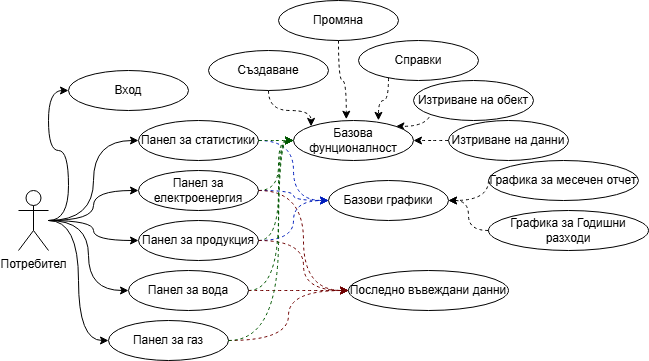

The diagram above was exported from draw.io. Its source (the exported page's mxGraphModel, read from the mxfile embedded in the PNG):
<mxGraphModel dx="655" dy="381" grid="1" gridSize="10" guides="1" tooltips="1" connect="1" arrows="1" fold="1" page="1" pageScale="1" pageWidth="850" pageHeight="1100" math="0" shadow="0">
  <root>
    <mxCell id="0" />
    <mxCell id="1" parent="0" />
    <mxCell id="CkjWmIWp2lJgYky-ul7p-18" style="edgeStyle=orthogonalEdgeStyle;rounded=0;orthogonalLoop=1;jettySize=auto;html=1;entryX=0;entryY=0.5;entryDx=0;entryDy=0;curved=1;" edge="1" parent="1" source="CkjWmIWp2lJgYky-ul7p-1" target="CkjWmIWp2lJgYky-ul7p-3">
      <mxGeometry relative="1" as="geometry" />
    </mxCell>
    <mxCell id="CkjWmIWp2lJgYky-ul7p-20" style="edgeStyle=orthogonalEdgeStyle;rounded=0;orthogonalLoop=1;jettySize=auto;html=1;entryX=0;entryY=0.5;entryDx=0;entryDy=0;curved=1;" edge="1" parent="1" source="CkjWmIWp2lJgYky-ul7p-1" target="CkjWmIWp2lJgYky-ul7p-4">
      <mxGeometry relative="1" as="geometry" />
    </mxCell>
    <mxCell id="CkjWmIWp2lJgYky-ul7p-21" style="edgeStyle=orthogonalEdgeStyle;rounded=0;orthogonalLoop=1;jettySize=auto;html=1;entryX=0;entryY=0.5;entryDx=0;entryDy=0;curved=1;" edge="1" parent="1" source="CkjWmIWp2lJgYky-ul7p-1" target="CkjWmIWp2lJgYky-ul7p-5">
      <mxGeometry relative="1" as="geometry" />
    </mxCell>
    <mxCell id="CkjWmIWp2lJgYky-ul7p-22" style="edgeStyle=orthogonalEdgeStyle;rounded=0;orthogonalLoop=1;jettySize=auto;html=1;entryX=0;entryY=0.5;entryDx=0;entryDy=0;curved=1;" edge="1" parent="1" source="CkjWmIWp2lJgYky-ul7p-1" target="CkjWmIWp2lJgYky-ul7p-6">
      <mxGeometry relative="1" as="geometry" />
    </mxCell>
    <mxCell id="CkjWmIWp2lJgYky-ul7p-23" style="edgeStyle=orthogonalEdgeStyle;rounded=0;orthogonalLoop=1;jettySize=auto;html=1;entryX=0;entryY=0.5;entryDx=0;entryDy=0;curved=1;" edge="1" parent="1" source="CkjWmIWp2lJgYky-ul7p-1" target="CkjWmIWp2lJgYky-ul7p-7">
      <mxGeometry relative="1" as="geometry" />
    </mxCell>
    <mxCell id="CkjWmIWp2lJgYky-ul7p-24" style="edgeStyle=orthogonalEdgeStyle;rounded=0;orthogonalLoop=1;jettySize=auto;html=1;entryX=0;entryY=0.5;entryDx=0;entryDy=0;curved=1;" edge="1" parent="1" source="CkjWmIWp2lJgYky-ul7p-1" target="CkjWmIWp2lJgYky-ul7p-8">
      <mxGeometry relative="1" as="geometry" />
    </mxCell>
    <mxCell id="CkjWmIWp2lJgYky-ul7p-1" value="&lt;div&gt;Потребител&lt;/div&gt;" style="shape=umlActor;verticalLabelPosition=bottom;verticalAlign=top;html=1;outlineConnect=0;" vertex="1" parent="1">
      <mxGeometry x="150" y="200" width="30" height="60" as="geometry" />
    </mxCell>
    <mxCell id="CkjWmIWp2lJgYky-ul7p-3" value="Вход" style="ellipse;whiteSpace=wrap;html=1;" vertex="1" parent="1">
      <mxGeometry x="200" y="80" width="120" height="40" as="geometry" />
    </mxCell>
    <mxCell id="CkjWmIWp2lJgYky-ul7p-59" style="edgeStyle=orthogonalEdgeStyle;rounded=0;orthogonalLoop=1;jettySize=auto;html=1;entryX=0;entryY=0.5;entryDx=0;entryDy=0;curved=1;dashed=1;fillColor=#0050ef;strokeColor=#001DBC;" edge="1" parent="1" source="CkjWmIWp2lJgYky-ul7p-4" target="CkjWmIWp2lJgYky-ul7p-55">
      <mxGeometry relative="1" as="geometry" />
    </mxCell>
    <mxCell id="CkjWmIWp2lJgYky-ul7p-4" value="Панел за статистики" style="ellipse;whiteSpace=wrap;html=1;" vertex="1" parent="1">
      <mxGeometry x="270" y="130" width="120" height="40" as="geometry" />
    </mxCell>
    <mxCell id="CkjWmIWp2lJgYky-ul7p-44" style="edgeStyle=orthogonalEdgeStyle;rounded=0;orthogonalLoop=1;jettySize=auto;html=1;curved=1;startArrow=none;startFill=0;entryX=0;entryY=0.5;entryDx=0;entryDy=0;dashed=1;fillColor=#008a00;strokeColor=#005700;" edge="1" parent="1" source="CkjWmIWp2lJgYky-ul7p-5" target="CkjWmIWp2lJgYky-ul7p-36">
      <mxGeometry relative="1" as="geometry">
        <Array as="points">
          <mxPoint x="410" y="200" />
          <mxPoint x="410" y="150" />
        </Array>
      </mxGeometry>
    </mxCell>
    <mxCell id="CkjWmIWp2lJgYky-ul7p-60" style="edgeStyle=orthogonalEdgeStyle;rounded=0;orthogonalLoop=1;jettySize=auto;html=1;entryX=0;entryY=0.5;entryDx=0;entryDy=0;curved=1;dashed=1;fillColor=#0050ef;strokeColor=#001DBC;" edge="1" parent="1" source="CkjWmIWp2lJgYky-ul7p-5" target="CkjWmIWp2lJgYky-ul7p-55">
      <mxGeometry relative="1" as="geometry" />
    </mxCell>
    <mxCell id="CkjWmIWp2lJgYky-ul7p-66" style="edgeStyle=orthogonalEdgeStyle;rounded=0;orthogonalLoop=1;jettySize=auto;html=1;entryX=0;entryY=0.5;entryDx=0;entryDy=0;exitX=1;exitY=0.5;exitDx=0;exitDy=0;curved=1;dashed=1;fillColor=#a20025;strokeColor=#6F0000;" edge="1" parent="1" source="CkjWmIWp2lJgYky-ul7p-5" target="CkjWmIWp2lJgYky-ul7p-51">
      <mxGeometry relative="1" as="geometry" />
    </mxCell>
    <mxCell id="CkjWmIWp2lJgYky-ul7p-5" value="Панел за електроенергия" style="ellipse;whiteSpace=wrap;html=1;" vertex="1" parent="1">
      <mxGeometry x="270" y="180" width="120" height="40" as="geometry" />
    </mxCell>
    <mxCell id="CkjWmIWp2lJgYky-ul7p-45" style="edgeStyle=orthogonalEdgeStyle;rounded=0;orthogonalLoop=1;jettySize=auto;html=1;entryX=0;entryY=0.5;entryDx=0;entryDy=0;curved=1;startArrow=none;startFill=0;dashed=1;fillColor=#008a00;strokeColor=#005700;" edge="1" parent="1" source="CkjWmIWp2lJgYky-ul7p-6" target="CkjWmIWp2lJgYky-ul7p-36">
      <mxGeometry relative="1" as="geometry">
        <Array as="points">
          <mxPoint x="410" y="250" />
          <mxPoint x="410" y="150" />
        </Array>
      </mxGeometry>
    </mxCell>
    <mxCell id="CkjWmIWp2lJgYky-ul7p-61" style="edgeStyle=orthogonalEdgeStyle;rounded=0;orthogonalLoop=1;jettySize=auto;html=1;entryX=0;entryY=0.5;entryDx=0;entryDy=0;curved=1;dashed=1;fillColor=#0050ef;strokeColor=#001DBC;" edge="1" parent="1" source="CkjWmIWp2lJgYky-ul7p-6" target="CkjWmIWp2lJgYky-ul7p-55">
      <mxGeometry relative="1" as="geometry" />
    </mxCell>
    <mxCell id="CkjWmIWp2lJgYky-ul7p-67" style="edgeStyle=orthogonalEdgeStyle;rounded=0;orthogonalLoop=1;jettySize=auto;html=1;entryX=0;entryY=0.5;entryDx=0;entryDy=0;exitX=1;exitY=0.5;exitDx=0;exitDy=0;curved=1;dashed=1;fillColor=#a20025;strokeColor=#6F0000;" edge="1" parent="1" source="CkjWmIWp2lJgYky-ul7p-6" target="CkjWmIWp2lJgYky-ul7p-51">
      <mxGeometry relative="1" as="geometry" />
    </mxCell>
    <mxCell id="CkjWmIWp2lJgYky-ul7p-6" value="Панел за продукция" style="ellipse;whiteSpace=wrap;html=1;" vertex="1" parent="1">
      <mxGeometry x="270" y="230" width="120" height="40" as="geometry" />
    </mxCell>
    <mxCell id="CkjWmIWp2lJgYky-ul7p-46" style="edgeStyle=orthogonalEdgeStyle;rounded=0;orthogonalLoop=1;jettySize=auto;html=1;entryX=0;entryY=0.5;entryDx=0;entryDy=0;curved=1;startArrow=none;startFill=0;dashed=1;fillColor=#008a00;strokeColor=#005700;" edge="1" parent="1" source="CkjWmIWp2lJgYky-ul7p-7" target="CkjWmIWp2lJgYky-ul7p-36">
      <mxGeometry relative="1" as="geometry">
        <Array as="points">
          <mxPoint x="410" y="300" />
          <mxPoint x="410" y="150" />
        </Array>
      </mxGeometry>
    </mxCell>
    <mxCell id="CkjWmIWp2lJgYky-ul7p-68" style="edgeStyle=orthogonalEdgeStyle;rounded=0;orthogonalLoop=1;jettySize=auto;html=1;entryX=0;entryY=0.5;entryDx=0;entryDy=0;exitX=1;exitY=0.5;exitDx=0;exitDy=0;curved=1;dashed=1;fillColor=#a20025;strokeColor=#6F0000;" edge="1" parent="1" source="CkjWmIWp2lJgYky-ul7p-7" target="CkjWmIWp2lJgYky-ul7p-51">
      <mxGeometry relative="1" as="geometry" />
    </mxCell>
    <mxCell id="CkjWmIWp2lJgYky-ul7p-7" value="Панел за вода" style="ellipse;whiteSpace=wrap;html=1;" vertex="1" parent="1">
      <mxGeometry x="260" y="280" width="120" height="40" as="geometry" />
    </mxCell>
    <mxCell id="CkjWmIWp2lJgYky-ul7p-69" style="edgeStyle=orthogonalEdgeStyle;rounded=0;orthogonalLoop=1;jettySize=auto;html=1;exitX=1;exitY=0.5;exitDx=0;exitDy=0;entryX=0;entryY=0.5;entryDx=0;entryDy=0;curved=1;dashed=1;fillColor=#a20025;strokeColor=#6F0000;" edge="1" parent="1" source="CkjWmIWp2lJgYky-ul7p-8" target="CkjWmIWp2lJgYky-ul7p-51">
      <mxGeometry relative="1" as="geometry">
        <mxPoint x="470" y="300" as="targetPoint" />
      </mxGeometry>
    </mxCell>
    <mxCell id="CkjWmIWp2lJgYky-ul7p-8" value="Панел за газ" style="ellipse;whiteSpace=wrap;html=1;" vertex="1" parent="1">
      <mxGeometry x="240" y="330" width="120" height="40" as="geometry" />
    </mxCell>
    <mxCell id="CkjWmIWp2lJgYky-ul7p-37" style="edgeStyle=orthogonalEdgeStyle;rounded=0;orthogonalLoop=1;jettySize=auto;html=1;curved=1;dashed=1;entryX=0;entryY=0;entryDx=0;entryDy=0;" edge="1" parent="1" source="CkjWmIWp2lJgYky-ul7p-13" target="CkjWmIWp2lJgYky-ul7p-36">
      <mxGeometry relative="1" as="geometry" />
    </mxCell>
    <mxCell id="CkjWmIWp2lJgYky-ul7p-13" value="Създаване" style="ellipse;whiteSpace=wrap;html=1;" vertex="1" parent="1">
      <mxGeometry x="340" y="60" width="120" height="40" as="geometry" />
    </mxCell>
    <mxCell id="CkjWmIWp2lJgYky-ul7p-38" style="edgeStyle=orthogonalEdgeStyle;rounded=0;orthogonalLoop=1;jettySize=auto;html=1;entryX=0.44;entryY=-0.032;entryDx=0;entryDy=0;curved=1;dashed=1;entryPerimeter=0;" edge="1" parent="1" source="CkjWmIWp2lJgYky-ul7p-14" target="CkjWmIWp2lJgYky-ul7p-36">
      <mxGeometry relative="1" as="geometry" />
    </mxCell>
    <mxCell id="CkjWmIWp2lJgYky-ul7p-14" value="Промяна" style="ellipse;whiteSpace=wrap;html=1;" vertex="1" parent="1">
      <mxGeometry x="410" y="10" width="120" height="40" as="geometry" />
    </mxCell>
    <mxCell id="CkjWmIWp2lJgYky-ul7p-39" style="edgeStyle=orthogonalEdgeStyle;rounded=0;orthogonalLoop=1;jettySize=auto;html=1;entryX=0.708;entryY=-0.004;entryDx=0;entryDy=0;curved=1;dashed=1;entryPerimeter=0;" edge="1" parent="1" source="CkjWmIWp2lJgYky-ul7p-15" target="CkjWmIWp2lJgYky-ul7p-36">
      <mxGeometry relative="1" as="geometry">
        <Array as="points">
          <mxPoint x="520" y="110" />
          <mxPoint x="510" y="110" />
        </Array>
      </mxGeometry>
    </mxCell>
    <mxCell id="CkjWmIWp2lJgYky-ul7p-15" value="Справки" style="ellipse;whiteSpace=wrap;html=1;" vertex="1" parent="1">
      <mxGeometry x="490" y="50" width="120" height="40" as="geometry" />
    </mxCell>
    <mxCell id="CkjWmIWp2lJgYky-ul7p-40" style="edgeStyle=orthogonalEdgeStyle;rounded=0;orthogonalLoop=1;jettySize=auto;html=1;entryX=1;entryY=0;entryDx=0;entryDy=0;curved=1;dashed=1;" edge="1" parent="1" target="CkjWmIWp2lJgYky-ul7p-36">
      <mxGeometry relative="1" as="geometry">
        <mxPoint x="570" y="100" as="sourcePoint" />
        <Array as="points">
          <mxPoint x="563" y="136" />
        </Array>
      </mxGeometry>
    </mxCell>
    <mxCell id="CkjWmIWp2lJgYky-ul7p-16" value="Изтриване на обект" style="ellipse;whiteSpace=wrap;html=1;" vertex="1" parent="1">
      <mxGeometry x="545" y="90" width="120" height="40" as="geometry" />
    </mxCell>
    <mxCell id="CkjWmIWp2lJgYky-ul7p-41" style="edgeStyle=orthogonalEdgeStyle;rounded=0;orthogonalLoop=1;jettySize=auto;html=1;entryX=1;entryY=0.5;entryDx=0;entryDy=0;curved=1;dashed=1;" edge="1" parent="1" source="CkjWmIWp2lJgYky-ul7p-17" target="CkjWmIWp2lJgYky-ul7p-36">
      <mxGeometry relative="1" as="geometry" />
    </mxCell>
    <mxCell id="CkjWmIWp2lJgYky-ul7p-17" value="Изтриване на данни" style="ellipse;whiteSpace=wrap;html=1;" vertex="1" parent="1">
      <mxGeometry x="580" y="130" width="120" height="40" as="geometry" />
    </mxCell>
    <mxCell id="CkjWmIWp2lJgYky-ul7p-36" value="Базова фунционалност" style="ellipse;whiteSpace=wrap;html=1;" vertex="1" parent="1">
      <mxGeometry x="425" y="130" width="120" height="40" as="geometry" />
    </mxCell>
    <mxCell id="CkjWmIWp2lJgYky-ul7p-43" style="edgeStyle=orthogonalEdgeStyle;rounded=0;orthogonalLoop=1;jettySize=auto;html=1;entryX=0;entryY=0.5;entryDx=0;entryDy=0;curved=1;startArrow=none;startFill=0;dashed=1;fillColor=#008a00;strokeColor=#005700;" edge="1" parent="1" source="CkjWmIWp2lJgYky-ul7p-4" target="CkjWmIWp2lJgYky-ul7p-36">
      <mxGeometry relative="1" as="geometry" />
    </mxCell>
    <mxCell id="CkjWmIWp2lJgYky-ul7p-47" style="edgeStyle=orthogonalEdgeStyle;rounded=0;orthogonalLoop=1;jettySize=auto;html=1;entryX=0;entryY=0.5;entryDx=0;entryDy=0;curved=1;startArrow=none;startFill=0;dashed=1;fillColor=#008a00;strokeColor=#005700;" edge="1" parent="1" source="CkjWmIWp2lJgYky-ul7p-8" target="CkjWmIWp2lJgYky-ul7p-36">
      <mxGeometry relative="1" as="geometry">
        <Array as="points">
          <mxPoint x="410" y="350" />
          <mxPoint x="410" y="150" />
        </Array>
      </mxGeometry>
    </mxCell>
    <mxCell id="CkjWmIWp2lJgYky-ul7p-56" style="edgeStyle=orthogonalEdgeStyle;rounded=0;orthogonalLoop=1;jettySize=auto;html=1;entryX=1;entryY=0.5;entryDx=0;entryDy=0;dashed=1;curved=1;exitX=0;exitY=0.5;exitDx=0;exitDy=0;" edge="1" parent="1" source="CkjWmIWp2lJgYky-ul7p-49" target="CkjWmIWp2lJgYky-ul7p-55">
      <mxGeometry relative="1" as="geometry">
        <Array as="points">
          <mxPoint x="620" y="210" />
        </Array>
      </mxGeometry>
    </mxCell>
    <mxCell id="CkjWmIWp2lJgYky-ul7p-49" value="Графика за месечен отчет" style="ellipse;whiteSpace=wrap;html=1;" vertex="1" parent="1">
      <mxGeometry x="620" y="170" width="150" height="40" as="geometry" />
    </mxCell>
    <mxCell id="CkjWmIWp2lJgYky-ul7p-57" style="edgeStyle=orthogonalEdgeStyle;rounded=0;orthogonalLoop=1;jettySize=auto;html=1;entryX=1;entryY=0.5;entryDx=0;entryDy=0;dashed=1;curved=1;" edge="1" parent="1" source="CkjWmIWp2lJgYky-ul7p-50" target="CkjWmIWp2lJgYky-ul7p-55">
      <mxGeometry relative="1" as="geometry" />
    </mxCell>
    <mxCell id="CkjWmIWp2lJgYky-ul7p-50" value="Графика за Годишни разходи" style="ellipse;whiteSpace=wrap;html=1;" vertex="1" parent="1">
      <mxGeometry x="620" y="220" width="160" height="40" as="geometry" />
    </mxCell>
    <mxCell id="CkjWmIWp2lJgYky-ul7p-51" value="Последно въвеждани данни" style="ellipse;whiteSpace=wrap;html=1;" vertex="1" parent="1">
      <mxGeometry x="480" y="280" width="160" height="40" as="geometry" />
    </mxCell>
    <mxCell id="CkjWmIWp2lJgYky-ul7p-55" value="Базови графики" style="ellipse;whiteSpace=wrap;html=1;" vertex="1" parent="1">
      <mxGeometry x="460" y="190" width="120" height="40" as="geometry" />
    </mxCell>
  </root>
</mxGraphModel>